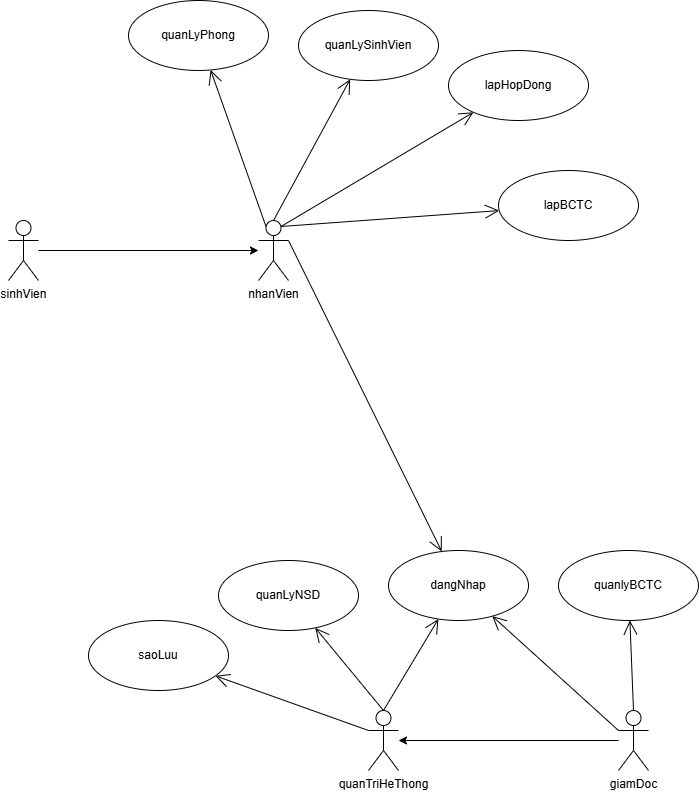

The diagram above was exported from draw.io. Its source (the exported page's mxGraphModel, read from the mxfile embedded in the PNG):
<mxGraphModel dx="1434" dy="2426" grid="1" gridSize="10" guides="1" tooltips="1" connect="1" arrows="1" fold="1" page="1" pageScale="1" pageWidth="1169" pageHeight="1654" math="0" shadow="0">
  <root>
    <mxCell id="0" />
    <mxCell id="1" parent="0" />
    <mxCell id="9f2uU6P_Cjp4fELkGGrL-5" value="" style="edgeStyle=orthogonalEdgeStyle;rounded=0;orthogonalLoop=1;jettySize=auto;html=1;" edge="1" parent="1" source="9f2uU6P_Cjp4fELkGGrL-1" target="9f2uU6P_Cjp4fELkGGrL-4">
      <mxGeometry relative="1" as="geometry" />
    </mxCell>
    <mxCell id="9f2uU6P_Cjp4fELkGGrL-1" value="sinhVien" style="shape=umlActor;verticalLabelPosition=bottom;verticalAlign=top;html=1;" vertex="1" parent="1">
      <mxGeometry x="120" y="130" width="30" height="60" as="geometry" />
    </mxCell>
    <mxCell id="9f2uU6P_Cjp4fELkGGrL-4" value="nhanVien" style="shape=umlActor;verticalLabelPosition=bottom;verticalAlign=top;html=1;" vertex="1" parent="1">
      <mxGeometry x="370" y="130" width="30" height="60" as="geometry" />
    </mxCell>
    <mxCell id="9f2uU6P_Cjp4fELkGGrL-13" value="quanLySinhVien" style="ellipse;whiteSpace=wrap;html=1;" vertex="1" parent="1">
      <mxGeometry x="410" y="-80" width="140" height="70" as="geometry" />
    </mxCell>
    <mxCell id="9f2uU6P_Cjp4fELkGGrL-29" value="quanLyPhong" style="ellipse;whiteSpace=wrap;html=1;" vertex="1" parent="1">
      <mxGeometry x="240" y="-90" width="140" height="70" as="geometry" />
    </mxCell>
    <mxCell id="9f2uU6P_Cjp4fELkGGrL-30" value="dangNhap" style="ellipse;whiteSpace=wrap;html=1;" vertex="1" parent="1">
      <mxGeometry x="500" y="460" width="140" height="70" as="geometry" />
    </mxCell>
    <mxCell id="9f2uU6P_Cjp4fELkGGrL-66" value="" style="edgeStyle=orthogonalEdgeStyle;rounded=0;orthogonalLoop=1;jettySize=auto;html=1;" edge="1" parent="1" source="9f2uU6P_Cjp4fELkGGrL-31" target="9f2uU6P_Cjp4fELkGGrL-33">
      <mxGeometry relative="1" as="geometry">
        <mxPoint x="650" y="650" as="targetPoint" />
      </mxGeometry>
    </mxCell>
    <mxCell id="9f2uU6P_Cjp4fELkGGrL-31" value="giamDoc" style="shape=umlActor;verticalLabelPosition=bottom;verticalAlign=top;html=1;" vertex="1" parent="1">
      <mxGeometry x="730" y="620" width="30" height="60" as="geometry" />
    </mxCell>
    <mxCell id="9f2uU6P_Cjp4fELkGGrL-33" value="quanTriHeThong" style="shape=umlActor;verticalLabelPosition=bottom;verticalAlign=top;html=1;" vertex="1" parent="1">
      <mxGeometry x="480" y="620" width="30" height="60" as="geometry" />
    </mxCell>
    <mxCell id="9f2uU6P_Cjp4fELkGGrL-36" value="" style="endArrow=open;endFill=1;endSize=12;html=1;rounded=0;exitX=0.25;exitY=0.1;exitDx=0;exitDy=0;exitPerimeter=0;" edge="1" parent="1" source="9f2uU6P_Cjp4fELkGGrL-4" target="9f2uU6P_Cjp4fELkGGrL-29">
      <mxGeometry width="160" relative="1" as="geometry">
        <mxPoint x="388" y="146" as="sourcePoint" />
        <mxPoint x="258" y="14" as="targetPoint" />
      </mxGeometry>
    </mxCell>
    <mxCell id="9f2uU6P_Cjp4fELkGGrL-38" value="" style="endArrow=open;endFill=1;endSize=12;html=1;rounded=0;exitX=1;exitY=0.3333333333333333;exitDx=0;exitDy=0;exitPerimeter=0;" edge="1" parent="1" source="9f2uU6P_Cjp4fELkGGrL-4" target="9f2uU6P_Cjp4fELkGGrL-30">
      <mxGeometry width="160" relative="1" as="geometry">
        <mxPoint x="403" y="146" as="sourcePoint" />
        <mxPoint x="581" y="30" as="targetPoint" />
      </mxGeometry>
    </mxCell>
    <mxCell id="9f2uU6P_Cjp4fELkGGrL-39" value="" style="endArrow=open;endFill=1;endSize=12;html=1;rounded=0;exitX=0;exitY=0.3333333333333333;exitDx=0;exitDy=0;exitPerimeter=0;" edge="1" parent="1" source="9f2uU6P_Cjp4fELkGGrL-31" target="9f2uU6P_Cjp4fELkGGrL-30">
      <mxGeometry width="160" relative="1" as="geometry">
        <mxPoint x="410" y="160" as="sourcePoint" />
        <mxPoint x="750" y="335" as="targetPoint" />
      </mxGeometry>
    </mxCell>
    <mxCell id="9f2uU6P_Cjp4fELkGGrL-40" value="" style="endArrow=open;endFill=1;endSize=12;html=1;rounded=0;exitX=0.5;exitY=0;exitDx=0;exitDy=0;exitPerimeter=0;" edge="1" parent="1" source="9f2uU6P_Cjp4fELkGGrL-33" target="9f2uU6P_Cjp4fELkGGrL-30">
      <mxGeometry width="160" relative="1" as="geometry">
        <mxPoint x="1090" y="450" as="sourcePoint" />
        <mxPoint x="850" y="435" as="targetPoint" />
      </mxGeometry>
    </mxCell>
    <mxCell id="9f2uU6P_Cjp4fELkGGrL-43" value="lapBCTC" style="ellipse;whiteSpace=wrap;html=1;" vertex="1" parent="1">
      <mxGeometry x="610" y="80" width="140" height="70" as="geometry" />
    </mxCell>
    <mxCell id="9f2uU6P_Cjp4fELkGGrL-44" value="" style="endArrow=open;endFill=1;endSize=12;html=1;rounded=0;exitX=0.75;exitY=0.1;exitDx=0;exitDy=0;exitPerimeter=0;" edge="1" parent="1" source="9f2uU6P_Cjp4fELkGGrL-4" target="9f2uU6P_Cjp4fELkGGrL-43">
      <mxGeometry width="160" relative="1" as="geometry">
        <mxPoint x="395" y="140" as="sourcePoint" />
        <mxPoint x="450" y="-20" as="targetPoint" />
      </mxGeometry>
    </mxCell>
    <mxCell id="9f2uU6P_Cjp4fELkGGrL-48" value="saoLuu" style="ellipse;whiteSpace=wrap;html=1;" vertex="1" parent="1">
      <mxGeometry x="200" y="530" width="140" height="70" as="geometry" />
    </mxCell>
    <mxCell id="9f2uU6P_Cjp4fELkGGrL-50" value="" style="endArrow=open;endFill=1;endSize=12;html=1;rounded=0;exitX=0;exitY=0.3333333333333333;exitDx=0;exitDy=0;exitPerimeter=0;" edge="1" parent="1" source="9f2uU6P_Cjp4fELkGGrL-33" target="9f2uU6P_Cjp4fELkGGrL-48">
      <mxGeometry width="160" relative="1" as="geometry">
        <mxPoint x="553" y="756" as="sourcePoint" />
        <mxPoint x="820" y="570" as="targetPoint" />
      </mxGeometry>
    </mxCell>
    <mxCell id="9f2uU6P_Cjp4fELkGGrL-52" value="" style="endArrow=open;endFill=1;endSize=12;html=1;rounded=0;exitX=0.5;exitY=0;exitDx=0;exitDy=0;exitPerimeter=0;" edge="1" parent="1" source="9f2uU6P_Cjp4fELkGGrL-4" target="9f2uU6P_Cjp4fELkGGrL-13">
      <mxGeometry width="160" relative="1" as="geometry">
        <mxPoint x="380" y="160" as="sourcePoint" />
        <mxPoint x="180" y="115" as="targetPoint" />
      </mxGeometry>
    </mxCell>
    <mxCell id="9f2uU6P_Cjp4fELkGGrL-53" value="lapHopDong" style="ellipse;whiteSpace=wrap;html=1;" vertex="1" parent="1">
      <mxGeometry x="560" y="-40" width="140" height="70" as="geometry" />
    </mxCell>
    <mxCell id="9f2uU6P_Cjp4fELkGGrL-54" value="" style="endArrow=open;endFill=1;endSize=12;html=1;rounded=0;exitX=0.75;exitY=0.1;exitDx=0;exitDy=0;exitPerimeter=0;" edge="1" parent="1" source="9f2uU6P_Cjp4fELkGGrL-4" target="9f2uU6P_Cjp4fELkGGrL-53">
      <mxGeometry width="160" relative="1" as="geometry">
        <mxPoint x="403" y="146" as="sourcePoint" />
        <mxPoint x="640" y="215" as="targetPoint" />
      </mxGeometry>
    </mxCell>
    <mxCell id="9f2uU6P_Cjp4fELkGGrL-55" value="quanLyNSD" style="ellipse;whiteSpace=wrap;html=1;" vertex="1" parent="1">
      <mxGeometry x="330" y="470" width="140" height="70" as="geometry" />
    </mxCell>
    <mxCell id="9f2uU6P_Cjp4fELkGGrL-57" value="" style="endArrow=open;endFill=1;endSize=12;html=1;rounded=0;exitX=0.5;exitY=0;exitDx=0;exitDy=0;exitPerimeter=0;" edge="1" parent="1" source="9f2uU6P_Cjp4fELkGGrL-33" target="9f2uU6P_Cjp4fELkGGrL-55">
      <mxGeometry width="160" relative="1" as="geometry">
        <mxPoint x="480" y="690" as="sourcePoint" />
        <mxPoint x="259" y="663" as="targetPoint" />
      </mxGeometry>
    </mxCell>
    <mxCell id="9f2uU6P_Cjp4fELkGGrL-60" value="quanlyBCTC" style="ellipse;whiteSpace=wrap;html=1;" vertex="1" parent="1">
      <mxGeometry x="670" y="460" width="140" height="70" as="geometry" />
    </mxCell>
    <mxCell id="9f2uU6P_Cjp4fELkGGrL-61" value="" style="endArrow=open;endFill=1;endSize=12;html=1;rounded=0;exitX=0.5;exitY=0;exitDx=0;exitDy=0;exitPerimeter=0;" edge="1" parent="1" source="9f2uU6P_Cjp4fELkGGrL-31" target="9f2uU6P_Cjp4fELkGGrL-60">
      <mxGeometry width="160" relative="1" as="geometry">
        <mxPoint x="1090" y="450" as="sourcePoint" />
        <mxPoint x="860" y="315" as="targetPoint" />
      </mxGeometry>
    </mxCell>
  </root>
</mxGraphModel>